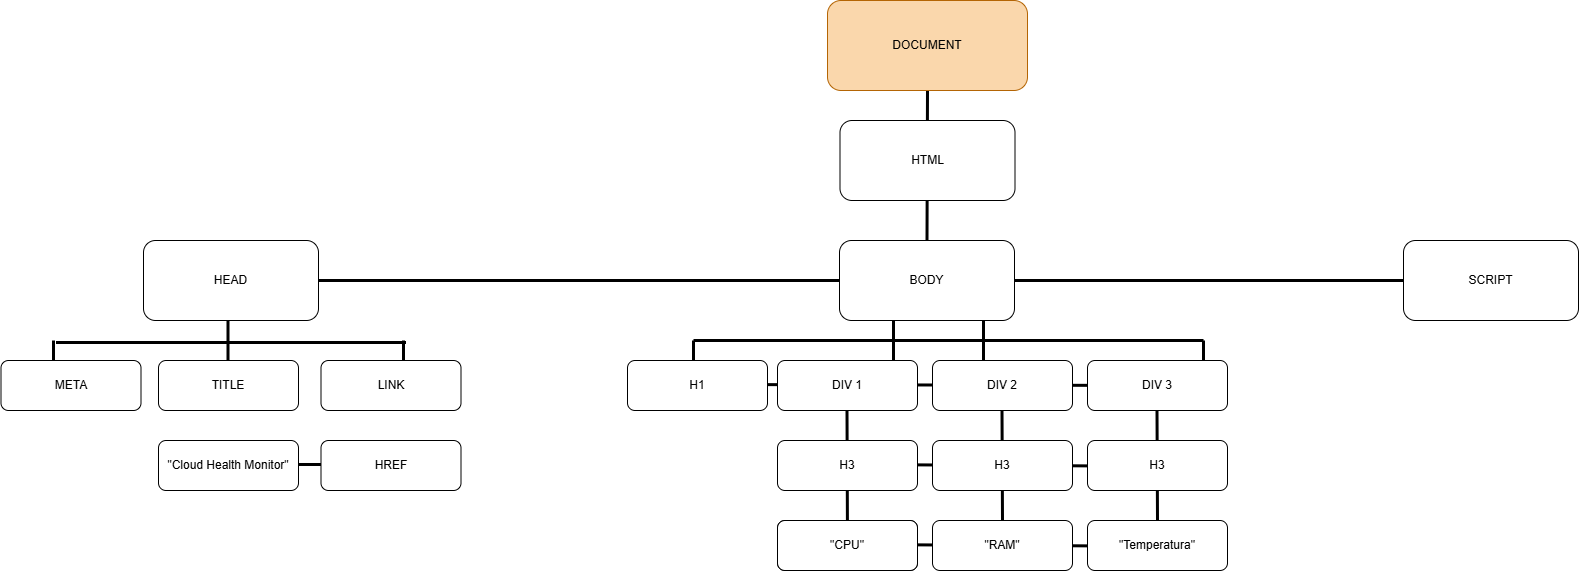

The diagram above was exported from draw.io. Its source (the exported page's mxGraphModel, read from the mxfile embedded in the PNG):
<mxGraphModel dx="2411" dy="834" grid="1" gridSize="10" guides="1" tooltips="1" connect="1" arrows="1" fold="1" page="1" pageScale="1" pageWidth="827" pageHeight="1169" math="0" shadow="0">
  <root>
    <mxCell id="0" />
    <mxCell id="1" parent="0" />
    <mxCell id="U8qAmxV-ZQdh1wMgLzsl-49" edge="1" parent="1" style="endArrow=none;html=1;rounded=0;strokeWidth=3;" value="">
      <mxGeometry height="50" relative="1" width="50" as="geometry">
        <mxPoint x="380" y="430" as="sourcePoint" />
        <mxPoint x="380" y="360" as="targetPoint" />
      </mxGeometry>
    </mxCell>
    <mxCell id="U8qAmxV-ZQdh1wMgLzsl-48" edge="1" parent="1" style="endArrow=none;html=1;rounded=0;strokeWidth=3;" value="">
      <mxGeometry height="50" relative="1" width="50" as="geometry">
        <mxPoint x="470" y="430" as="sourcePoint" />
        <mxPoint x="470" y="360" as="targetPoint" />
      </mxGeometry>
    </mxCell>
    <mxCell id="U8qAmxV-ZQdh1wMgLzsl-47" edge="1" parent="1" style="endArrow=none;html=1;rounded=0;strokeWidth=3;" value="">
      <mxGeometry height="50" relative="1" width="50" as="geometry">
        <mxPoint x="644" y="560" as="sourcePoint" />
        <mxPoint x="643.5" y="450" as="targetPoint" />
      </mxGeometry>
    </mxCell>
    <mxCell id="U8qAmxV-ZQdh1wMgLzsl-46" edge="1" parent="1" style="endArrow=none;html=1;rounded=0;strokeWidth=3;" value="">
      <mxGeometry height="50" relative="1" width="50" as="geometry">
        <mxPoint x="489" y="560" as="sourcePoint" />
        <mxPoint x="488.5" y="450" as="targetPoint" />
      </mxGeometry>
    </mxCell>
    <mxCell id="U8qAmxV-ZQdh1wMgLzsl-44" edge="1" parent="1" source="U8qAmxV-ZQdh1wMgLzsl-19" style="endArrow=none;html=1;rounded=0;strokeWidth=3;" value="">
      <mxGeometry height="50" relative="1" width="50" as="geometry">
        <mxPoint x="333.5" y="520" as="sourcePoint" />
        <mxPoint x="333.5" y="450" as="targetPoint" />
      </mxGeometry>
    </mxCell>
    <mxCell id="U8qAmxV-ZQdh1wMgLzsl-43" edge="1" parent="1" style="endArrow=none;html=1;rounded=0;strokeWidth=3;" value="">
      <mxGeometry height="50" relative="1" width="50" as="geometry">
        <mxPoint x="690" y="450" as="sourcePoint" />
        <mxPoint x="690" y="380" as="targetPoint" />
      </mxGeometry>
    </mxCell>
    <mxCell id="U8qAmxV-ZQdh1wMgLzsl-42" edge="1" parent="1" style="endArrow=none;html=1;rounded=0;strokeWidth=3;" value="">
      <mxGeometry height="50" relative="1" width="50" as="geometry">
        <mxPoint x="180" y="450" as="sourcePoint" />
        <mxPoint x="180" y="380" as="targetPoint" />
      </mxGeometry>
    </mxCell>
    <mxCell id="U8qAmxV-ZQdh1wMgLzsl-41" edge="1" parent="1" style="endArrow=none;html=1;rounded=0;strokeWidth=3;" value="">
      <mxGeometry height="50" relative="1" width="50" as="geometry">
        <mxPoint x="-285.5" y="430" as="sourcePoint" />
        <mxPoint x="-285.5" y="360" as="targetPoint" />
      </mxGeometry>
    </mxCell>
    <mxCell id="U8qAmxV-ZQdh1wMgLzsl-40" edge="1" parent="1" style="endArrow=none;html=1;rounded=0;strokeWidth=3;" value="">
      <mxGeometry height="50" relative="1" width="50" as="geometry">
        <mxPoint x="-110" y="450" as="sourcePoint" />
        <mxPoint x="-110" y="380" as="targetPoint" />
      </mxGeometry>
    </mxCell>
    <mxCell id="U8qAmxV-ZQdh1wMgLzsl-38" edge="1" parent="1" style="endArrow=none;html=1;rounded=0;strokeWidth=3;" value="">
      <mxGeometry height="50" relative="1" width="50" as="geometry">
        <mxPoint x="-460" y="450" as="sourcePoint" />
        <mxPoint x="-460" y="380" as="targetPoint" />
      </mxGeometry>
    </mxCell>
    <mxCell id="U8qAmxV-ZQdh1wMgLzsl-34" edge="1" parent="1" style="endArrow=none;html=1;rounded=1;curved=0;strokeWidth=3;exitX=1;exitY=0.5;exitDx=0;exitDy=0;entryX=1;entryY=0.5;entryDx=0;entryDy=0;" value="">
      <mxGeometry height="50" relative="1" width="50" as="geometry">
        <mxPoint x="342.5" y="583.99" as="sourcePoint" />
        <mxPoint x="680" y="586" as="targetPoint" />
      </mxGeometry>
    </mxCell>
    <mxCell id="U8qAmxV-ZQdh1wMgLzsl-33" edge="1" parent="1" style="endArrow=none;html=1;rounded=1;curved=0;strokeWidth=3;exitX=1;exitY=0.5;exitDx=0;exitDy=0;entryX=1;entryY=0.5;entryDx=0;entryDy=0;" value="">
      <mxGeometry height="50" relative="1" width="50" as="geometry">
        <mxPoint x="340" y="503.99" as="sourcePoint" />
        <mxPoint x="677.5" y="506" as="targetPoint" />
      </mxGeometry>
    </mxCell>
    <mxCell id="U8qAmxV-ZQdh1wMgLzsl-32" edge="1" parent="1" style="endArrow=none;html=1;rounded=1;curved=0;strokeWidth=3;exitX=1;exitY=0.5;exitDx=0;exitDy=0;" target="U8qAmxV-ZQdh1wMgLzsl-15" value="">
      <mxGeometry height="50" relative="1" width="50" as="geometry">
        <mxPoint x="200" y="424" as="sourcePoint" />
        <mxPoint x="537.5" y="426.01" as="targetPoint" />
      </mxGeometry>
    </mxCell>
    <mxCell id="U8qAmxV-ZQdh1wMgLzsl-31" edge="1" parent="1" style="endArrow=none;html=1;rounded=1;curved=0;strokeWidth=3;exitX=1;exitY=0.5;exitDx=0;exitDy=0;" value="">
      <mxGeometry height="50" relative="1" width="50" as="geometry">
        <mxPoint x="-291.25" y="503.99" as="sourcePoint" />
        <mxPoint x="-120" y="504" as="targetPoint" />
      </mxGeometry>
    </mxCell>
    <mxCell id="U8qAmxV-ZQdh1wMgLzsl-30" edge="1" parent="1" style="endArrow=none;html=1;rounded=1;curved=0;strokeWidth=3;startArrow=none;startFill=0;" value="">
      <mxGeometry height="50" relative="1" width="50" as="geometry">
        <mxPoint x="-457.5" y="382" as="sourcePoint" />
        <mxPoint x="-107.5" y="382" as="targetPoint" />
      </mxGeometry>
    </mxCell>
    <mxCell id="U8qAmxV-ZQdh1wMgLzsl-23" edge="1" parent="1" source="U8qAmxV-ZQdh1wMgLzsl-4" style="endArrow=none;html=1;rounded=1;entryX=0.5;entryY=1;entryDx=0;entryDy=0;curved=0;strokeWidth=3;exitX=0.5;exitY=0;exitDx=0;exitDy=0;" target="U8qAmxV-ZQdh1wMgLzsl-1" value="">
      <mxGeometry height="50" relative="1" width="50" as="geometry">
        <mxPoint x="389" y="180" as="sourcePoint" />
        <mxPoint x="439" y="130" as="targetPoint" />
      </mxGeometry>
    </mxCell>
    <mxCell id="U8qAmxV-ZQdh1wMgLzsl-1" parent="1" style="rounded=1;whiteSpace=wrap;html=1;strokeColor=light-dark(#B46504,#FFFFFF);fillColor=light-dark(#FAD7AC,#7E4C0D);" value="DOCUMENT" vertex="1">
      <mxGeometry height="90" width="200" x="314" y="40" as="geometry" />
    </mxCell>
    <mxCell id="U8qAmxV-ZQdh1wMgLzsl-2" parent="1" style="rounded=1;whiteSpace=wrap;html=1;" value="HTML" vertex="1">
      <mxGeometry height="80" width="175" x="326.5" y="160" as="geometry" />
    </mxCell>
    <mxCell id="U8qAmxV-ZQdh1wMgLzsl-3" parent="1" style="rounded=1;whiteSpace=wrap;html=1;" value="HEAD" vertex="1">
      <mxGeometry height="80" width="175" x="-370" y="280" as="geometry" />
    </mxCell>
    <mxCell id="U8qAmxV-ZQdh1wMgLzsl-4" parent="1" style="rounded=1;whiteSpace=wrap;html=1;" value="BODY" vertex="1">
      <mxGeometry height="80" width="175" x="326" y="280" as="geometry" />
    </mxCell>
    <mxCell id="U8qAmxV-ZQdh1wMgLzsl-5" parent="1" style="rounded=1;whiteSpace=wrap;html=1;" value="META" vertex="1">
      <mxGeometry height="50" width="140" x="-512.5" y="400" as="geometry" />
    </mxCell>
    <mxCell id="U8qAmxV-ZQdh1wMgLzsl-6" parent="1" style="rounded=1;whiteSpace=wrap;html=1;" value="TITLE" vertex="1">
      <mxGeometry height="50" width="140" x="-355" y="400" as="geometry" />
    </mxCell>
    <mxCell id="U8qAmxV-ZQdh1wMgLzsl-7" parent="1" style="rounded=1;whiteSpace=wrap;html=1;" value="LINK" vertex="1">
      <mxGeometry height="50" width="140" x="-192.5" y="400" as="geometry" />
    </mxCell>
    <mxCell id="U8qAmxV-ZQdh1wMgLzsl-9" parent="1" style="rounded=1;whiteSpace=wrap;html=1;" value="H1" vertex="1">
      <mxGeometry height="50" width="140" x="114" y="400" as="geometry" />
    </mxCell>
    <mxCell id="U8qAmxV-ZQdh1wMgLzsl-10" parent="1" style="rounded=1;whiteSpace=wrap;html=1;" value="HREF" vertex="1">
      <mxGeometry height="50" width="140" x="-192.5" y="480" as="geometry" />
    </mxCell>
    <mxCell id="U8qAmxV-ZQdh1wMgLzsl-11" parent="1" style="rounded=1;whiteSpace=wrap;html=1;" value="&quot;Cloud Health Monitor&quot;" vertex="1">
      <mxGeometry height="50" width="140" x="-355" y="480" as="geometry" />
    </mxCell>
    <mxCell id="U8qAmxV-ZQdh1wMgLzsl-12" parent="1" style="rounded=1;whiteSpace=wrap;html=1;" value="DIV 1" vertex="1">
      <mxGeometry height="50" width="140" x="264" y="400" as="geometry" />
    </mxCell>
    <mxCell id="U8qAmxV-ZQdh1wMgLzsl-13" parent="1" style="rounded=1;whiteSpace=wrap;html=1;" value="H3" vertex="1">
      <mxGeometry height="50" width="140" x="264" y="480" as="geometry" />
    </mxCell>
    <mxCell id="U8qAmxV-ZQdh1wMgLzsl-14" parent="1" style="rounded=1;whiteSpace=wrap;html=1;" value="DIV 2" vertex="1">
      <mxGeometry height="50" width="140" x="419" y="400" as="geometry" />
    </mxCell>
    <mxCell id="U8qAmxV-ZQdh1wMgLzsl-15" parent="1" style="rounded=1;whiteSpace=wrap;html=1;" value="DIV 3" vertex="1">
      <mxGeometry height="50" width="140" x="574" y="400" as="geometry" />
    </mxCell>
    <mxCell id="U8qAmxV-ZQdh1wMgLzsl-16" parent="1" style="rounded=1;whiteSpace=wrap;html=1;" value="H3" vertex="1">
      <mxGeometry height="50" width="140" x="419" y="480" as="geometry" />
    </mxCell>
    <mxCell id="U8qAmxV-ZQdh1wMgLzsl-17" parent="1" style="rounded=1;whiteSpace=wrap;html=1;" value="H3" vertex="1">
      <mxGeometry height="50" width="140" x="574" y="480" as="geometry" />
    </mxCell>
    <mxCell id="U8qAmxV-ZQdh1wMgLzsl-18" parent="1" style="rounded=1;whiteSpace=wrap;html=1;" value="&quot;Cloud Health Monitor&quot;" vertex="1">
      <mxGeometry height="50" width="140" x="264" y="560" as="geometry" />
    </mxCell>
    <mxCell id="U8qAmxV-ZQdh1wMgLzsl-19" parent="1" style="rounded=1;whiteSpace=wrap;html=1;" value="&quot;CPU&quot;" vertex="1">
      <mxGeometry height="50" width="140" x="264" y="560" as="geometry" />
    </mxCell>
    <mxCell id="U8qAmxV-ZQdh1wMgLzsl-20" parent="1" style="rounded=1;whiteSpace=wrap;html=1;" value="&quot;RAM&quot;" vertex="1">
      <mxGeometry height="50" width="140" x="419" y="560" as="geometry" />
    </mxCell>
    <mxCell id="U8qAmxV-ZQdh1wMgLzsl-21" parent="1" style="rounded=1;whiteSpace=wrap;html=1;" value="&quot;Temperatura&quot;" vertex="1">
      <mxGeometry height="50" width="140" x="574" y="560" as="geometry" />
    </mxCell>
    <mxCell id="U8qAmxV-ZQdh1wMgLzsl-22" parent="1" style="rounded=1;whiteSpace=wrap;html=1;" value="SCRIPT" vertex="1">
      <mxGeometry height="80" width="175" x="890" y="280" as="geometry" />
    </mxCell>
    <mxCell id="U8qAmxV-ZQdh1wMgLzsl-25" edge="1" parent="1" source="U8qAmxV-ZQdh1wMgLzsl-3" style="endArrow=none;html=1;rounded=1;entryX=0;entryY=0.5;entryDx=0;entryDy=0;curved=0;strokeWidth=3;exitX=1;exitY=0.5;exitDx=0;exitDy=0;" target="U8qAmxV-ZQdh1wMgLzsl-4" value="">
      <mxGeometry height="50" relative="1" width="50" as="geometry">
        <mxPoint x="-192.5" y="320" as="sourcePoint" />
        <mxPoint x="-192.5" y="170" as="targetPoint" />
      </mxGeometry>
    </mxCell>
    <mxCell id="U8qAmxV-ZQdh1wMgLzsl-26" edge="1" parent="1" source="U8qAmxV-ZQdh1wMgLzsl-4" style="endArrow=none;html=1;rounded=1;curved=0;strokeWidth=3;exitX=1;exitY=0.5;exitDx=0;exitDy=0;" value="">
      <mxGeometry height="50" relative="1" width="50" as="geometry">
        <mxPoint x="517.5" y="319.5" as="sourcePoint" />
        <mxPoint x="890" y="320" as="targetPoint" />
      </mxGeometry>
    </mxCell>
    <mxCell id="U8qAmxV-ZQdh1wMgLzsl-37" edge="1" parent="1" style="endArrow=none;html=1;rounded=1;curved=0;strokeWidth=3;" value="">
      <mxGeometry height="50" relative="1" width="50" as="geometry">
        <mxPoint x="180" y="380" as="sourcePoint" />
        <mxPoint x="690" y="380" as="targetPoint" />
      </mxGeometry>
    </mxCell>
  </root>
</mxGraphModel>